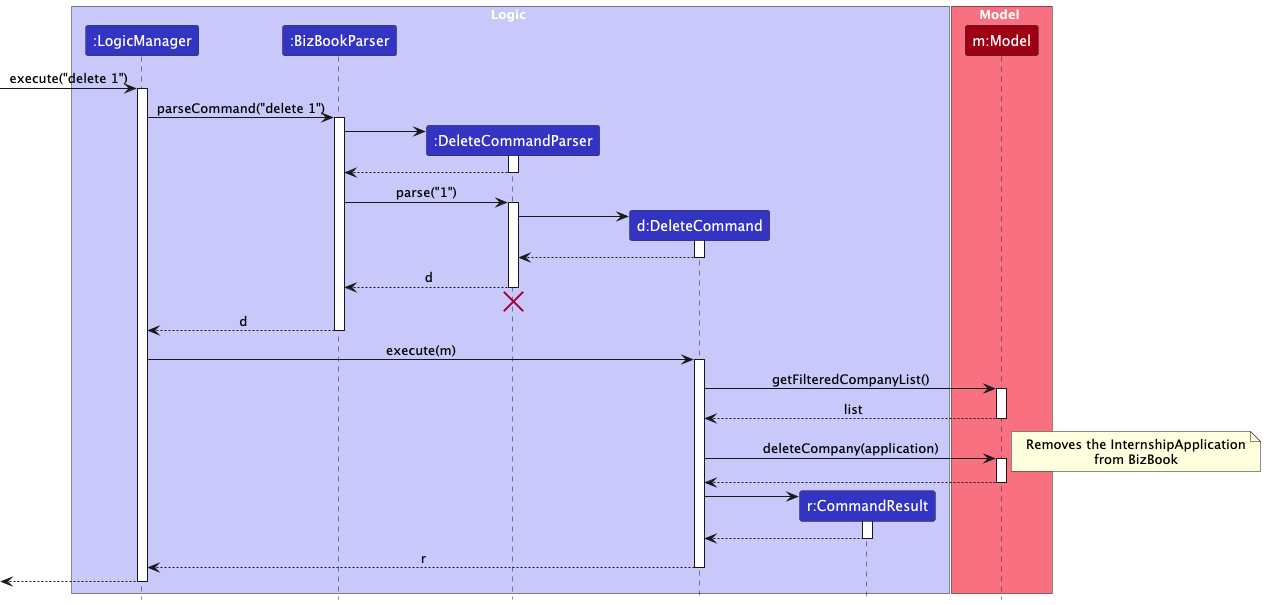

The diagram above was rendered by PlantUML. Its source (embedded in the PNG):
@startuml
!include style.puml
skinparam ArrowFontStyle plain

box Logic LOGIC_COLOR_T1
participant ":LogicManager" as LogicManager LOGIC_COLOR
participant ":BizBookParser" as BizBookParser LOGIC_COLOR
participant ":DeleteCommandParser" as DeleteCommandParser LOGIC_COLOR
participant "d:DeleteCommand" as DeleteCommand LOGIC_COLOR
participant "r:CommandResult" as CommandResult LOGIC_COLOR
end box

box Model MODEL_COLOR_T1
participant "m:Model" as Model MODEL_COLOR
end box

[-> LogicManager : execute("delete 1")
activate LogicManager

LogicManager -> BizBookParser : parseCommand("delete 1")
activate BizBookParser

create DeleteCommandParser
BizBookParser -> DeleteCommandParser
activate DeleteCommandParser

DeleteCommandParser --> BizBookParser
deactivate DeleteCommandParser

BizBookParser -> DeleteCommandParser : parse("1")
activate DeleteCommandParser

create DeleteCommand
DeleteCommandParser -> DeleteCommand
activate DeleteCommand

DeleteCommand --> DeleteCommandParser :
deactivate DeleteCommand

DeleteCommandParser --> BizBookParser : d
deactivate DeleteCommandParser
'Hidden arrow to position the destroy marker below the end of the activation bar.
DeleteCommandParser -[hidden]-> BizBookParser
destroy DeleteCommandParser

BizBookParser --> LogicManager : d
deactivate BizBookParser

LogicManager -> DeleteCommand : execute(m)
activate DeleteCommand

DeleteCommand -> Model : getFilteredCompanyList()
activate Model
Model --> DeleteCommand : list
deactivate Model

DeleteCommand -> Model : deleteCompany(application)
activate Model
note right
  Removes the InternshipApplication
  from BizBook
end note
Model --> DeleteCommand
deactivate Model

create CommandResult
DeleteCommand -> CommandResult
activate CommandResult

CommandResult --> DeleteCommand
deactivate CommandResult

DeleteCommand --> LogicManager : r
deactivate DeleteCommand

[<--LogicManager
deactivate LogicManager
@enduml